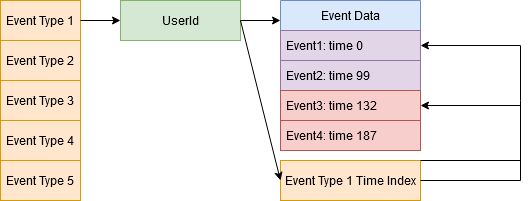

The diagram above was exported from draw.io. Its source (the exported page's mxGraphModel, read from the mxfile embedded in the PNG):
<mxGraphModel dx="1185" dy="637" grid="1" gridSize="10" guides="1" tooltips="1" connect="1" arrows="1" fold="1" page="1" pageScale="1" pageWidth="850" pageHeight="1100" math="0" shadow="0">
  <root>
    <mxCell id="0" />
    <mxCell id="1" parent="0" />
    <mxCell id="pZG8iOC6sQkokhxsswSC-1" value="Event Type 1" style="rounded=0;whiteSpace=wrap;html=1;fillColor=#ffe6cc;strokeColor=#d79b00;" vertex="1" parent="1">
      <mxGeometry x="80" y="120" width="80" height="40" as="geometry" />
    </mxCell>
    <mxCell id="pZG8iOC6sQkokhxsswSC-2" value="UserId" style="rounded=0;whiteSpace=wrap;html=1;fillColor=#d5e8d4;strokeColor=#82b366;" vertex="1" parent="1">
      <mxGeometry x="200" y="120" width="120" height="40" as="geometry" />
    </mxCell>
    <mxCell id="pZG8iOC6sQkokhxsswSC-3" value="" style="endArrow=classic;html=1;rounded=0;exitX=1;exitY=0.5;exitDx=0;exitDy=0;entryX=0;entryY=0.5;entryDx=0;entryDy=0;" edge="1" parent="1" source="pZG8iOC6sQkokhxsswSC-1" target="pZG8iOC6sQkokhxsswSC-2">
      <mxGeometry width="50" height="50" relative="1" as="geometry">
        <mxPoint x="340" y="370" as="sourcePoint" />
        <mxPoint x="390" y="320" as="targetPoint" />
      </mxGeometry>
    </mxCell>
    <mxCell id="pZG8iOC6sQkokhxsswSC-7" value="Event Data" style="swimlane;fontStyle=0;childLayout=stackLayout;horizontal=1;startSize=30;horizontalStack=0;resizeParent=1;resizeParentMax=0;resizeLast=0;collapsible=1;marginBottom=0;whiteSpace=wrap;html=1;fillColor=#dae8fc;strokeColor=#6c8ebf;" vertex="1" parent="1">
      <mxGeometry x="360" y="120" width="140" height="150" as="geometry" />
    </mxCell>
    <mxCell id="pZG8iOC6sQkokhxsswSC-8" value="Event1: time 0" style="text;strokeColor=#9673a6;fillColor=#e1d5e7;align=left;verticalAlign=middle;spacingLeft=4;spacingRight=4;overflow=hidden;points=[[0,0.5],[1,0.5]];portConstraint=eastwest;rotatable=0;whiteSpace=wrap;html=1;" vertex="1" parent="pZG8iOC6sQkokhxsswSC-7">
      <mxGeometry y="30" width="140" height="30" as="geometry" />
    </mxCell>
    <mxCell id="pZG8iOC6sQkokhxsswSC-9" value="Event2: time 99" style="text;strokeColor=#9673a6;fillColor=#e1d5e7;align=left;verticalAlign=middle;spacingLeft=4;spacingRight=4;overflow=hidden;points=[[0,0.5],[1,0.5]];portConstraint=eastwest;rotatable=0;whiteSpace=wrap;html=1;" vertex="1" parent="pZG8iOC6sQkokhxsswSC-7">
      <mxGeometry y="60" width="140" height="30" as="geometry" />
    </mxCell>
    <mxCell id="pZG8iOC6sQkokhxsswSC-10" value="&lt;div&gt;Event3: time 132&lt;br&gt;&lt;/div&gt;" style="text;strokeColor=#b85450;fillColor=#f8cecc;align=left;verticalAlign=middle;spacingLeft=4;spacingRight=4;overflow=hidden;points=[[0,0.5],[1,0.5]];portConstraint=eastwest;rotatable=0;whiteSpace=wrap;html=1;" vertex="1" parent="pZG8iOC6sQkokhxsswSC-7">
      <mxGeometry y="90" width="140" height="30" as="geometry" />
    </mxCell>
    <mxCell id="pZG8iOC6sQkokhxsswSC-20" value="&lt;div&gt;Event4: time 187&lt;br&gt;&lt;/div&gt;" style="text;strokeColor=#b85450;fillColor=#f8cecc;align=left;verticalAlign=middle;spacingLeft=4;spacingRight=4;overflow=hidden;points=[[0,0.5],[1,0.5]];portConstraint=eastwest;rotatable=0;whiteSpace=wrap;html=1;" vertex="1" parent="pZG8iOC6sQkokhxsswSC-7">
      <mxGeometry y="120" width="140" height="30" as="geometry" />
    </mxCell>
    <mxCell id="pZG8iOC6sQkokhxsswSC-11" value="" style="endArrow=classic;html=1;rounded=0;exitX=1;exitY=0.5;exitDx=0;exitDy=0;" edge="1" parent="1" source="pZG8iOC6sQkokhxsswSC-2">
      <mxGeometry width="50" height="50" relative="1" as="geometry">
        <mxPoint x="170" y="150" as="sourcePoint" />
        <mxPoint x="360" y="140" as="targetPoint" />
      </mxGeometry>
    </mxCell>
    <mxCell id="pZG8iOC6sQkokhxsswSC-15" value="Event Type 5" style="rounded=0;whiteSpace=wrap;html=1;fillColor=#ffe6cc;strokeColor=#d79b00;" vertex="1" parent="1">
      <mxGeometry x="80" y="280" width="80" height="40" as="geometry" />
    </mxCell>
    <mxCell id="pZG8iOC6sQkokhxsswSC-16" value="Event Type 2" style="rounded=0;whiteSpace=wrap;html=1;fillColor=#ffe6cc;strokeColor=#d79b00;" vertex="1" parent="1">
      <mxGeometry x="80" y="160" width="80" height="40" as="geometry" />
    </mxCell>
    <mxCell id="pZG8iOC6sQkokhxsswSC-17" value="Event Type 3" style="rounded=0;whiteSpace=wrap;html=1;fillColor=#ffe6cc;strokeColor=#d79b00;" vertex="1" parent="1">
      <mxGeometry x="80" y="200" width="80" height="40" as="geometry" />
    </mxCell>
    <mxCell id="pZG8iOC6sQkokhxsswSC-18" value="Event Type 4" style="rounded=0;whiteSpace=wrap;html=1;fillColor=#ffe6cc;strokeColor=#d79b00;" vertex="1" parent="1">
      <mxGeometry x="80" y="240" width="80" height="40" as="geometry" />
    </mxCell>
    <mxCell id="pZG8iOC6sQkokhxsswSC-19" value="Event Type 1 Time Index" style="rounded=0;whiteSpace=wrap;html=1;fillColor=#ffe6cc;strokeColor=#d79b00;" vertex="1" parent="1">
      <mxGeometry x="360" y="280" width="140" height="40" as="geometry" />
    </mxCell>
    <mxCell id="pZG8iOC6sQkokhxsswSC-21" value="" style="endArrow=classic;html=1;rounded=0;exitX=1;exitY=0.5;exitDx=0;exitDy=0;entryX=0;entryY=0.5;entryDx=0;entryDy=0;" edge="1" parent="1" source="pZG8iOC6sQkokhxsswSC-2" target="pZG8iOC6sQkokhxsswSC-19">
      <mxGeometry width="50" height="50" relative="1" as="geometry">
        <mxPoint x="330" y="150" as="sourcePoint" />
        <mxPoint x="370" y="150" as="targetPoint" />
      </mxGeometry>
    </mxCell>
    <mxCell id="pZG8iOC6sQkokhxsswSC-23" value="" style="endArrow=classic;html=1;rounded=0;exitX=1;exitY=0;exitDx=0;exitDy=0;entryX=1;entryY=0.5;entryDx=0;entryDy=0;" edge="1" parent="1" source="pZG8iOC6sQkokhxsswSC-19" target="pZG8iOC6sQkokhxsswSC-8">
      <mxGeometry width="50" height="50" relative="1" as="geometry">
        <mxPoint x="340" y="370" as="sourcePoint" />
        <mxPoint x="390" y="320" as="targetPoint" />
        <Array as="points">
          <mxPoint x="600" y="280" />
          <mxPoint x="600" y="220" />
          <mxPoint x="600" y="165" />
        </Array>
      </mxGeometry>
    </mxCell>
    <mxCell id="pZG8iOC6sQkokhxsswSC-24" value="" style="endArrow=classic;html=1;rounded=0;exitX=1;exitY=0.5;exitDx=0;exitDy=0;entryX=1;entryY=0.5;entryDx=0;entryDy=0;" edge="1" parent="1" source="pZG8iOC6sQkokhxsswSC-19" target="pZG8iOC6sQkokhxsswSC-10">
      <mxGeometry width="50" height="50" relative="1" as="geometry">
        <mxPoint x="500" y="375" as="sourcePoint" />
        <mxPoint x="500" y="240" as="targetPoint" />
        <Array as="points">
          <mxPoint x="600" y="300" />
          <mxPoint x="600" y="225" />
        </Array>
      </mxGeometry>
    </mxCell>
  </root>
</mxGraphModel>